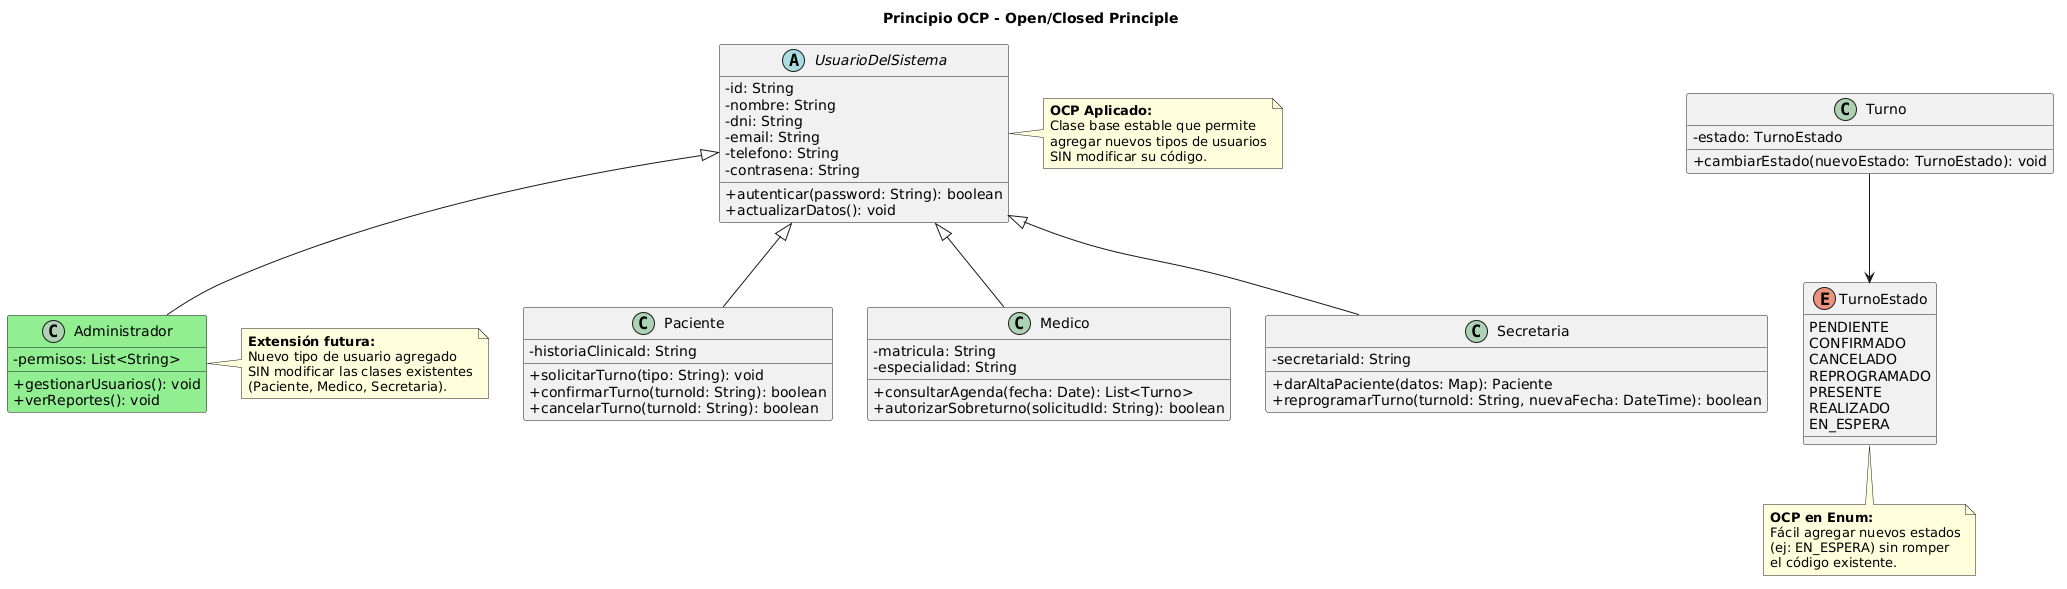

The diagram above was rendered by PlantUML. Its source (embedded in the PNG):
@startuml
title Principio OCP - Open/Closed Principle

skinparam classAttributeIconSize 0
skinparam monochrome false

' Clase abstracta base
abstract class UsuarioDelSistema {
  - id: String
  - nombre: String
  - dni: String
  - email: String
  - telefono: String
  - contrasena: String
  + autenticar(password: String): boolean
  + actualizarDatos(): void
}

' Subclases existentes (cerradas para modificación)
class Paciente {
  - historiaClinicaId: String
  + solicitarTurno(tipo: String): void
  + confirmarTurno(turnoId: String): boolean
  + cancelarTurno(turnoId: String): boolean
}

class Medico {
  - matricula: String
  - especialidad: String
  + consultarAgenda(fecha: Date): List<Turno>
  + autorizarSobreturno(solicitudId: String): boolean
}

class Secretaria {
  - secretariaId: String
  + darAltaPaciente(datos: Map): Paciente
  + reprogramarTurno(turnoId: String, nuevaFecha: DateTime): boolean
}

' Subclase futura (abierta para extensión)
class Administrador #LightGreen {
  - permisos: List<String>
  + gestionarUsuarios(): void
  + verReportes(): void
}

' Herencia
UsuarioDelSistema <|-- Paciente
UsuarioDelSistema <|-- Medico
UsuarioDelSistema <|-- Secretaria
UsuarioDelSistema <|-- Administrador

' Enum de estados (también sigue OCP)
enum TurnoEstado {
  PENDIENTE
  CONFIRMADO
  CANCELADO
  REPROGRAMADO
  PRESENTE
  REALIZADO
  EN_ESPERA
}

class Turno {
  - estado: TurnoEstado
  + cambiarEstado(nuevoEstado: TurnoEstado): void
}

Turno --> TurnoEstado

' Notas explicativas
note right of UsuarioDelSistema
  **OCP Aplicado:**
  Clase base estable que permite
  agregar nuevos tipos de usuarios
  SIN modificar su código.
end note

note right of Administrador
  **Extensión futura:**
  Nuevo tipo de usuario agregado
  SIN modificar las clases existentes
  (Paciente, Medico, Secretaria).
end note

note bottom of TurnoEstado
  **OCP en Enum:**
  Fácil agregar nuevos estados
  (ej: EN_ESPERA) sin romper
  el código existente.
end note
@enduml